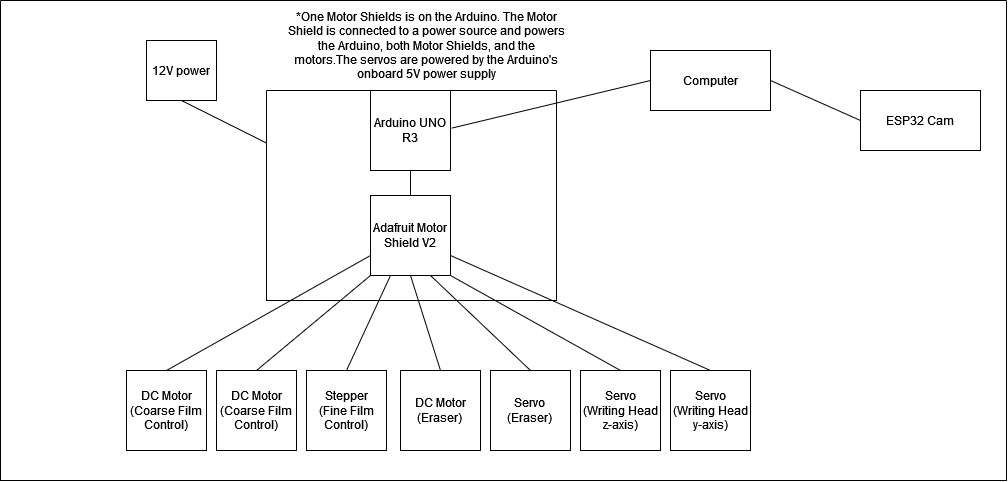

The diagram above was exported from draw.io. Its source (the exported page's mxGraphModel, read from the mxfile embedded in the PNG):
<mxGraphModel dx="1235" dy="601" grid="1" gridSize="10" guides="1" tooltips="1" connect="1" arrows="1" fold="1" page="1" pageScale="1" pageWidth="1100" pageHeight="850" math="0" shadow="0">
  <root>
    <mxCell id="0" />
    <mxCell id="1" parent="0" />
    <mxCell id="0BNho3E7K8lOZWKJrr2D-8" value="" style="endArrow=none;html=1;rounded=0;entryX=0.5;entryY=1;entryDx=0;entryDy=0;exitX=0;exitY=0.25;exitDx=0;exitDy=0;" parent="1" source="0BNho3E7K8lOZWKJrr2D-71" target="0BNho3E7K8lOZWKJrr2D-7" edge="1">
      <mxGeometry width="50" height="50" relative="1" as="geometry">
        <mxPoint x="624" y="360" as="sourcePoint" />
        <mxPoint x="674" y="310" as="targetPoint" />
      </mxGeometry>
    </mxCell>
    <mxCell id="0BNho3E7K8lOZWKJrr2D-57" value="Computer" style="rounded=0;whiteSpace=wrap;html=1;" parent="1" vertex="1">
      <mxGeometry x="704" y="180" width="120" height="60" as="geometry" />
    </mxCell>
    <mxCell id="0BNho3E7K8lOZWKJrr2D-58" value="ESP32 Cam" style="rounded=0;whiteSpace=wrap;html=1;" parent="1" vertex="1">
      <mxGeometry x="914" y="220" width="120" height="60" as="geometry" />
    </mxCell>
    <mxCell id="0BNho3E7K8lOZWKJrr2D-61" value="&lt;div&gt;DC Motor&lt;/div&gt;&lt;div&gt;(Eraser)&lt;br&gt;&lt;/div&gt;" style="whiteSpace=wrap;html=1;aspect=fixed;" parent="1" vertex="1">
      <mxGeometry x="454" y="500" width="80" height="80" as="geometry" />
    </mxCell>
    <mxCell id="0BNho3E7K8lOZWKJrr2D-62" value="&lt;div&gt;Servo&lt;/div&gt;&lt;div&gt;(Eraser)&lt;br&gt;&lt;/div&gt;" style="whiteSpace=wrap;html=1;aspect=fixed;" parent="1" vertex="1">
      <mxGeometry x="544" y="500" width="80" height="80" as="geometry" />
    </mxCell>
    <mxCell id="0BNho3E7K8lOZWKJrr2D-64" value="&lt;div&gt;Servo&lt;/div&gt;&lt;div&gt;(Writing Head&lt;/div&gt;&lt;div&gt;z-axis)&lt;/div&gt;" style="whiteSpace=wrap;html=1;aspect=fixed;" parent="1" vertex="1">
      <mxGeometry x="634" y="500" width="80" height="80" as="geometry" />
    </mxCell>
    <mxCell id="0BNho3E7K8lOZWKJrr2D-65" value="&lt;div&gt;Servo&lt;/div&gt;&lt;div&gt;&lt;div&gt;(Writing Head&lt;/div&gt;&lt;div&gt;y-axis)&lt;/div&gt;&lt;/div&gt;" style="whiteSpace=wrap;html=1;aspect=fixed;" parent="1" vertex="1">
      <mxGeometry x="724" y="500" width="80" height="80" as="geometry" />
    </mxCell>
    <mxCell id="0BNho3E7K8lOZWKJrr2D-66" value="" style="endArrow=none;html=1;rounded=0;entryX=0.5;entryY=1;entryDx=0;entryDy=0;exitX=0.5;exitY=0;exitDx=0;exitDy=0;" parent="1" source="0BNho3E7K8lOZWKJrr2D-61" target="0BNho3E7K8lOZWKJrr2D-3" edge="1">
      <mxGeometry width="50" height="50" relative="1" as="geometry">
        <mxPoint x="504" y="490" as="sourcePoint" />
        <mxPoint x="554" y="360" as="targetPoint" />
      </mxGeometry>
    </mxCell>
    <mxCell id="0BNho3E7K8lOZWKJrr2D-67" value="" style="endArrow=none;html=1;rounded=0;entryX=0.75;entryY=1;entryDx=0;entryDy=0;exitX=0.5;exitY=0;exitDx=0;exitDy=0;" parent="1" source="0BNho3E7K8lOZWKJrr2D-62" target="0BNho3E7K8lOZWKJrr2D-3" edge="1">
      <mxGeometry width="50" height="50" relative="1" as="geometry">
        <mxPoint x="594" y="510" as="sourcePoint" />
        <mxPoint x="644" y="400" as="targetPoint" />
      </mxGeometry>
    </mxCell>
    <mxCell id="0BNho3E7K8lOZWKJrr2D-68" value="" style="endArrow=none;html=1;rounded=0;entryX=1;entryY=1;entryDx=0;entryDy=0;exitX=0.5;exitY=0;exitDx=0;exitDy=0;" parent="1" source="0BNho3E7K8lOZWKJrr2D-64" target="0BNho3E7K8lOZWKJrr2D-3" edge="1">
      <mxGeometry width="50" height="50" relative="1" as="geometry">
        <mxPoint x="714" y="510" as="sourcePoint" />
        <mxPoint x="674" y="400" as="targetPoint" />
      </mxGeometry>
    </mxCell>
    <mxCell id="0BNho3E7K8lOZWKJrr2D-69" value="" style="endArrow=none;html=1;rounded=0;exitX=0.5;exitY=0;exitDx=0;exitDy=0;entryX=1;entryY=0.75;entryDx=0;entryDy=0;" parent="1" source="0BNho3E7K8lOZWKJrr2D-65" target="0BNho3E7K8lOZWKJrr2D-3" edge="1">
      <mxGeometry width="50" height="50" relative="1" as="geometry">
        <mxPoint x="824" y="510" as="sourcePoint" />
        <mxPoint x="684" y="400" as="targetPoint" />
      </mxGeometry>
    </mxCell>
    <mxCell id="0BNho3E7K8lOZWKJrr2D-71" value="" style="swimlane;startSize=0;" parent="1" vertex="1">
      <mxGeometry x="320" y="220" width="290" height="210" as="geometry" />
    </mxCell>
    <mxCell id="0BNho3E7K8lOZWKJrr2D-72" value="" style="endArrow=none;html=1;rounded=0;entryX=0;entryY=0.5;entryDx=0;entryDy=0;exitX=1.013;exitY=0.471;exitDx=0;exitDy=0;exitPerimeter=0;" parent="1" source="0BNho3E7K8lOZWKJrr2D-1" target="0BNho3E7K8lOZWKJrr2D-57" edge="1">
      <mxGeometry width="50" height="50" relative="1" as="geometry">
        <mxPoint x="504" y="270" as="sourcePoint" />
        <mxPoint x="554" y="220" as="targetPoint" />
      </mxGeometry>
    </mxCell>
    <mxCell id="0BNho3E7K8lOZWKJrr2D-75" value="" style="endArrow=none;html=1;rounded=0;exitX=1;exitY=0.5;exitDx=0;exitDy=0;entryX=0;entryY=0.5;entryDx=0;entryDy=0;" parent="1" source="0BNho3E7K8lOZWKJrr2D-57" target="0BNho3E7K8lOZWKJrr2D-58" edge="1">
      <mxGeometry width="50" height="50" relative="1" as="geometry">
        <mxPoint x="864" y="360" as="sourcePoint" />
        <mxPoint x="834" y="240" as="targetPoint" />
      </mxGeometry>
    </mxCell>
    <mxCell id="2kmb82ik8JacQxgr3Gh8-6" value="" style="swimlane;startSize=0;" parent="1" vertex="1">
      <mxGeometry x="54" y="130" width="1006" height="480" as="geometry" />
    </mxCell>
    <mxCell id="0BNho3E7K8lOZWKJrr2D-6" value="*One Motor Shields is on the Arduino. The Motor Shield is connected to a power source and powers the Arduino, both Motor Shields, and the motors.The servos are powered by the Arduino's onboard 5V power supply" style="text;html=1;strokeColor=none;fillColor=none;align=center;verticalAlign=middle;whiteSpace=wrap;rounded=0;" parent="2kmb82ik8JacQxgr3Gh8-6" vertex="1">
      <mxGeometry x="286" y="30" width="280" height="30" as="geometry" />
    </mxCell>
    <mxCell id="0BNho3E7K8lOZWKJrr2D-53" value="&lt;div&gt;Stepper&lt;/div&gt;&lt;div&gt;(Fine Film Control)&lt;br&gt;&lt;/div&gt;" style="whiteSpace=wrap;html=1;aspect=fixed;" parent="2kmb82ik8JacQxgr3Gh8-6" vertex="1">
      <mxGeometry x="306" y="370" width="80" height="80" as="geometry" />
    </mxCell>
    <mxCell id="0BNho3E7K8lOZWKJrr2D-10" value="&lt;div&gt;DC Motor&lt;/div&gt;&lt;div&gt;(Coarse Film Control)&lt;br&gt;&lt;/div&gt;" style="whiteSpace=wrap;html=1;aspect=fixed;" parent="2kmb82ik8JacQxgr3Gh8-6" vertex="1">
      <mxGeometry x="216" y="370" width="80" height="80" as="geometry" />
    </mxCell>
    <mxCell id="0BNho3E7K8lOZWKJrr2D-9" value="&lt;div&gt;DC Motor&lt;/div&gt;&lt;div&gt;(Coarse Film Control)&lt;br&gt;&lt;/div&gt;" style="whiteSpace=wrap;html=1;aspect=fixed;" parent="2kmb82ik8JacQxgr3Gh8-6" vertex="1">
      <mxGeometry x="126" y="370" width="80" height="80" as="geometry" />
    </mxCell>
    <mxCell id="DNcJ-_iDQgS6y2-mZbg3-4" value="" style="endArrow=none;html=1;rounded=0;exitX=0.5;exitY=0;exitDx=0;exitDy=0;entryX=0;entryY=0.75;entryDx=0;entryDy=0;" edge="1" parent="2kmb82ik8JacQxgr3Gh8-6" source="0BNho3E7K8lOZWKJrr2D-9" target="0BNho3E7K8lOZWKJrr2D-3">
      <mxGeometry width="50" height="50" relative="1" as="geometry">
        <mxPoint x="166" y="360" as="sourcePoint" />
        <mxPoint x="320" y="260" as="targetPoint" />
      </mxGeometry>
    </mxCell>
    <mxCell id="0BNho3E7K8lOZWKJrr2D-3" value="Adafruit Motor Shield V2" style="whiteSpace=wrap;html=1;aspect=fixed;" parent="2kmb82ik8JacQxgr3Gh8-6" vertex="1">
      <mxGeometry x="370" y="195" width="80" height="80" as="geometry" />
    </mxCell>
    <mxCell id="0BNho3E7K8lOZWKJrr2D-56" value="" style="endArrow=none;html=1;rounded=0;exitX=0.5;exitY=0;exitDx=0;exitDy=0;entryX=0.25;entryY=1;entryDx=0;entryDy=0;" parent="2kmb82ik8JacQxgr3Gh8-6" source="0BNho3E7K8lOZWKJrr2D-53" target="0BNho3E7K8lOZWKJrr2D-3" edge="1">
      <mxGeometry width="50" height="50" relative="1" as="geometry">
        <mxPoint x="269.63" y="300" as="sourcePoint" />
        <mxPoint x="290" y="260" as="targetPoint" />
      </mxGeometry>
    </mxCell>
    <mxCell id="DNcJ-_iDQgS6y2-mZbg3-3" value="" style="endArrow=none;html=1;rounded=0;entryX=0;entryY=1;entryDx=0;entryDy=0;exitX=0.5;exitY=0;exitDx=0;exitDy=0;" edge="1" parent="2kmb82ik8JacQxgr3Gh8-6" source="0BNho3E7K8lOZWKJrr2D-10" target="0BNho3E7K8lOZWKJrr2D-3">
      <mxGeometry width="50" height="50" relative="1" as="geometry">
        <mxPoint x="256" y="360" as="sourcePoint" />
        <mxPoint x="410" y="260" as="targetPoint" />
      </mxGeometry>
    </mxCell>
    <mxCell id="0BNho3E7K8lOZWKJrr2D-1" value="Arduino UNO R3" style="whiteSpace=wrap;html=1;aspect=fixed;" parent="2kmb82ik8JacQxgr3Gh8-6" vertex="1">
      <mxGeometry x="370" y="90" width="80" height="80" as="geometry" />
    </mxCell>
    <mxCell id="0BNho3E7K8lOZWKJrr2D-7" value="12V power" style="rounded=0;whiteSpace=wrap;html=1;" parent="2kmb82ik8JacQxgr3Gh8-6" vertex="1">
      <mxGeometry x="146" y="40" width="70" height="60" as="geometry" />
    </mxCell>
    <mxCell id="DNcJ-_iDQgS6y2-mZbg3-5" value="" style="endArrow=none;html=1;rounded=0;entryX=0.5;entryY=1;entryDx=0;entryDy=0;exitX=0.5;exitY=0;exitDx=0;exitDy=0;" edge="1" parent="2kmb82ik8JacQxgr3Gh8-6" source="0BNho3E7K8lOZWKJrr2D-3" target="0BNho3E7K8lOZWKJrr2D-1">
      <mxGeometry width="50" height="50" relative="1" as="geometry">
        <mxPoint x="366" y="200" as="sourcePoint" />
        <mxPoint x="416" y="150" as="targetPoint" />
      </mxGeometry>
    </mxCell>
  </root>
</mxGraphModel>